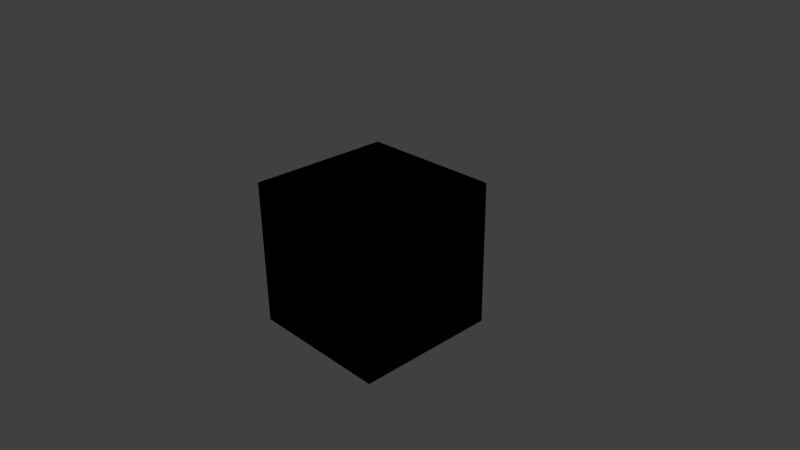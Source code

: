 # Source: special_nodes.blend  (saved by Blender 2.70.0; exported with 4.5.12 LTS)
import bpy
from mathutils import Matrix  # noqa: F401  (used for matrix-valued properties, if any)

bpy.ops.wm.read_factory_settings(use_empty=True)
scene = bpy.context.scene
scene.name = 'Scene'

# ---- collections
col_collection_1 = bpy.data.collections.new('Collection 1'); scene.collection.children.link(col_collection_1)

# ---- materials (node trees are filled in below, after node groups)
mat_material = bpy.data.materials.new('Material')
mat_material.alpha_threshold = 0.0
mat_material.use_transparent_shadow = False
mat_material.roughness = 0.5
mat_material.line_color = (0.0, 0.0, 0.0, 1.0)

# ---- node groups
ng_linear_to_srgb = bpy.data.node_groups.new('LINEAR_TO_SRGB', 'ShaderNodeTree')
_s = ng_linear_to_srgb.interface.new_socket(name='Image', in_out='OUTPUT', socket_type='NodeSocketColor')
_s.default_value = (0.0, 0.0, 0.0, 0.0)
_s = ng_linear_to_srgb.interface.new_socket(name='Image', in_out='INPUT', socket_type='NodeSocketColor')
_s.default_value = (0.8, 0.8, 0.8, 1.0)
_N = ng_linear_to_srgb.nodes; _L = ng_linear_to_srgb.links
n0 = _N.new('ShaderNodeMath'); n0.name = 'Math.001'; n0.location = (-2, 1)
n0.width = 120
n0.operation = 'POWER'
n1 = _N.new('ShaderNodeMath'); n1.name = 'Math'; n1.location = (-2, 164)
n1.width = 120
n1.operation = 'POWER'
n2 = _N.new('ShaderNodeMath'); n2.name = 'Math.002'; n2.location = (-2, -162)
n2.width = 120
n2.operation = 'POWER'
n3 = _N.new('ShaderNodeCombineColor'); n3.name = 'Combine RGB'; n3.location = (264, 15)
n3.width = 80
n4 = _N.new('ShaderNodeSeparateColor'); n4.name = 'Separate RGB'; n4.location = (-242, 68)
n4.width = 80
n5 = _N.new('ShaderNodeValue'); n5.name = 'Value'; n5.location = (-264, -164)
n5.width = 120
n5.outputs[0].default_value = 0.4545
n6 = _N.new('NodeGroupInput'); n6.name = 'Group Input'; n6.location = (-464, 0)
n7 = _N.new('NodeGroupOutput'); n7.name = 'Group Output'; n7.location = (464, 0)
_L.new(n4.outputs[0], n1.inputs[0])
_L.new(n4.outputs[1], n0.inputs[0])
_L.new(n4.outputs[2], n2.inputs[0])
_L.new(n5.outputs[0], n1.inputs[1])
_L.new(n5.outputs[0], n0.inputs[1])
_L.new(n5.outputs[0], n2.inputs[1])
_L.new(n1.outputs[0], n3.inputs[0])
_L.new(n0.outputs[0], n3.inputs[1])
_L.new(n2.outputs[0], n3.inputs[2])
_L.new(n6.outputs[0], n4.inputs[0])
_L.new(n3.outputs[0], n7.inputs[0])
n7.is_active_output = True
ng_srgb_to_linear = bpy.data.node_groups.new('SRGB_TO_LINEAR', 'ShaderNodeTree')
_s = ng_srgb_to_linear.interface.new_socket(name='Image', in_out='OUTPUT', socket_type='NodeSocketColor')
_s = ng_srgb_to_linear.interface.new_socket(name='Image', in_out='INPUT', socket_type='NodeSocketColor')
_s.default_value = (0.8, 0.8, 0.8, 1.0)
_N = ng_srgb_to_linear.nodes; _L = ng_srgb_to_linear.links
n0 = _N.new('ShaderNodeValue'); n0.name = 'Value.001'; n0.location = (-222, -199)
n0.width = 120
n0.outputs[0].default_value = 2.2
n1 = _N.new('ShaderNodeMath'); n1.name = 'Math.003'; n1.location = (-23, -157)
n1.width = 120
n1.operation = 'POWER'
n2 = _N.new('ShaderNodeMath'); n2.name = 'Math.004'; n2.location = (-27, 8)
n2.width = 120
n2.operation = 'POWER'
n3 = _N.new('ShaderNodeSeparateColor'); n3.name = 'Separate RGB.002'; n3.location = (-228, 72)
n3.width = 115
n4 = _N.new('ShaderNodeMath'); n4.name = 'Math.005'; n4.location = (-35, 199)
n4.width = 120
n4.operation = 'POWER'
n5 = _N.new('ShaderNodeCombineColor'); n5.name = 'Combine RGB.001'; n5.location = (228, 91)
n5.width = 80
n6 = _N.new('NodeGroupInput'); n6.name = 'Group Input'; n6.location = (-428, 0)
n7 = _N.new('NodeGroupOutput'); n7.name = 'Group Output'; n7.location = (428, 0)
_L.new(n3.outputs[0], n4.inputs[0])
_L.new(n3.outputs[1], n2.inputs[0])
_L.new(n3.outputs[2], n1.inputs[0])
_L.new(n0.outputs[0], n1.inputs[1])
_L.new(n0.outputs[0], n2.inputs[1])
_L.new(n0.outputs[0], n4.inputs[1])
_L.new(n4.outputs[0], n5.inputs[0])
_L.new(n2.outputs[0], n5.inputs[1])
_L.new(n1.outputs[0], n5.inputs[2])
_L.new(n6.outputs[0], n3.inputs[0])
_L.new(n5.outputs[0], n7.inputs[0])
n7.is_active_output = True
ng_replace = bpy.data.node_groups.new('REPLACE', 'ShaderNodeTree')
_s = ng_replace.interface.new_socket(name='Color', in_out='OUTPUT', socket_type='NodeSocketColor')
_s = ng_replace.interface.new_socket(name='Color1', in_out='INPUT', socket_type='NodeSocketColor')
_s = ng_replace.interface.new_socket(name='Color2', in_out='INPUT', socket_type='NodeSocketColor')
_N = ng_replace.nodes; _L = ng_replace.links
n0 = _N.new('NodeGroupOutput'); n0.name = 'Group Output'; n0.location = (-9, 3)
n1 = _N.new('NodeGroupInput'); n1.name = 'Group Input'; n1.location = (-200, 0)
_L.new(n1.outputs[0], n0.inputs[0])
n0.is_active_output = True
ng_normal_view = bpy.data.node_groups.new('NORMAL_VIEW', 'ShaderNodeTree')
_s = ng_normal_view.interface.new_socket(name='Vector', in_out='OUTPUT', socket_type='NodeSocketVector')
_s.min_value = 0.0
_s.max_value = 0.0
_s = ng_normal_view.interface.new_socket(name='Vector', in_out='INPUT', socket_type='NodeSocketVector')
_s.min_value = -1.0
_s.max_value = 1.0
_N = ng_normal_view.nodes; _L = ng_normal_view.links
n0 = _N.new('NodeGroupInput'); n0.name = 'Group Input'; n0.location = (-200, 0)
n1 = _N.new('NodeGroupOutput'); n1.name = 'Group Output'; n1.location = (-28, -5)
_L.new(n0.outputs[0], n1.inputs[0])
n1.is_active_output = True
ng_translucency = bpy.data.node_groups.new('TRANSLUCENCY', 'ShaderNodeTree')
_s = ng_translucency.interface.new_socket(name='Translucency', in_out='OUTPUT', socket_type='NodeSocketFloat')
_s.min_value = 0.0
_s.max_value = 0.0
_s = ng_translucency.interface.new_socket(name='Color', in_out='INPUT', socket_type='NodeSocketFloat')
_s.default_value = 1.0
_s.min_value = 0.0
_s.max_value = 1.0
_s = ng_translucency.interface.new_socket(name='Backside Factor', in_out='INPUT', socket_type='NodeSocketFloat')
_s.default_value = 1.0
_s.min_value = 0.0
_s.max_value = 100.0
_s = ng_translucency.interface.new_socket(name='Spot Hardness', in_out='INPUT', socket_type='NodeSocketFloat')
_s.default_value = 1000.0
_s.min_value = 0.0
_s = ng_translucency.interface.new_socket(name='Spot Intensity', in_out='INPUT', socket_type='NodeSocketFloat')
_s.default_value = 1.0
_s.min_value = 0.0
_s = ng_translucency.interface.new_socket(name='Spot Diffuse Factor', in_out='INPUT', socket_type='NodeSocketFloat')
_s.default_value = 1.0
_s.min_value = 0.0
_s.max_value = 1.0
_N = ng_translucency.nodes; _L = ng_translucency.links
n0 = _N.new('NodeGroupOutput'); n0.name = 'Group Output'; n0.location = (-31, -3)
n0.inputs[0].default_value = 0.0
n1 = _N.new('NodeGroupInput'); n1.name = 'Group Input'; n1.location = (-200, 0)
n0.is_active_output = True
ng_clamp = bpy.data.node_groups.new('CLAMP', 'ShaderNodeTree')
_s = ng_clamp.interface.new_socket(name='Image', in_out='OUTPUT', socket_type='NodeSocketColor')
_s.default_value = (0.0, 0.0, 0.0, 0.0)
_s = ng_clamp.interface.new_socket(name='Image', in_out='INPUT', socket_type='NodeSocketColor')
_s.default_value = (0.8, 0.8, 0.8, 1.0)
_N = ng_clamp.nodes; _L = ng_clamp.links
n0 = _N.new('ShaderNodeSeparateColor'); n0.name = 'Separate RGB.013'; n0.location = (-367, -17)
n1 = _N.new('ShaderNodeMath'); n1.name = 'Math.035'; n1.location = (-102, 181)
n1.operation = 'MINIMUM'
n1.inputs[1].default_value = 1.0
n2 = _N.new('ShaderNodeMath'); n2.name = 'Math.036'; n2.location = (79, 181)
n2.operation = 'MAXIMUM'
n2.inputs[1].default_value = 0.0
n3 = _N.new('ShaderNodeMath'); n3.name = 'Math.037'; n3.location = (-102, 4)
n3.operation = 'MINIMUM'
n3.inputs[1].default_value = 1.0
n4 = _N.new('ShaderNodeMath'); n4.name = 'Math.038'; n4.location = (79, 4)
n4.operation = 'MAXIMUM'
n4.inputs[1].default_value = 0.0
n5 = _N.new('ShaderNodeMath'); n5.name = 'Math.040'; n5.location = (79, -181)
n5.operation = 'MAXIMUM'
n5.inputs[1].default_value = 0.0
n6 = _N.new('ShaderNodeMath'); n6.name = 'Math.039'; n6.location = (-102, -181)
n6.operation = 'MINIMUM'
n6.inputs[1].default_value = 1.0
n7 = _N.new('ShaderNodeCombineColor'); n7.name = 'Combine RGB.006'; n7.location = (367, -27)
n8 = _N.new('NodeGroupInput'); n8.name = 'Group Input'; n8.location = (-585, -32)
n9 = _N.new('NodeGroupOutput'); n9.name = 'Group Output'; n9.location = (564, -27)
_L.new(n1.outputs[0], n2.inputs[0])
_L.new(n0.outputs[0], n1.inputs[0])
_L.new(n2.outputs[0], n7.inputs[0])
_L.new(n3.outputs[0], n4.inputs[0])
_L.new(n6.outputs[0], n5.inputs[0])
_L.new(n0.outputs[1], n3.inputs[0])
_L.new(n0.outputs[2], n6.inputs[0])
_L.new(n4.outputs[0], n7.inputs[1])
_L.new(n5.outputs[0], n7.inputs[2])
_L.new(n8.outputs[0], n0.inputs[0])
_L.new(n7.outputs[0], n9.inputs[0])
n9.is_active_output = True
ng_parallax = bpy.data.node_groups.new('PARALLAX', 'ShaderNodeTree')
_s = ng_parallax.interface.new_socket(name='UV', in_out='OUTPUT', socket_type='NodeSocketVector')
_s.min_value = 0.0
_s.max_value = 0.0
_s = ng_parallax.interface.new_socket(name='UV', in_out='INPUT', socket_type='NodeSocketVector')
_s.default_value = (0.5, 0.5, 0.5)
_s.min_value = -1e+04
_s.max_value = 1e+04
_s = ng_parallax.interface.new_socket(name='Color', in_out='INPUT', socket_type='NodeSocketColor')
_s.default_value = (0.5, 0.5, 0.5, 1.0)
_s = ng_parallax.interface.new_socket(name='Scale', in_out='INPUT', socket_type='NodeSocketFloat')
_s.default_value = 0.05
_s.min_value = 0.0
_s.max_value = 1.0
_s = ng_parallax.interface.new_socket(name='Steps', in_out='INPUT', socket_type='NodeSocketFloat')
_s.default_value = 5.0
_s.min_value = 0.0
_s.max_value = 50.0
_N = ng_parallax.nodes; _L = ng_parallax.links
n0 = _N.new('NodeGroupOutput'); n0.name = 'Group Output'; n0.location = (-26, 86)
n1 = _N.new('NodeGroupInput'); n1.name = 'Group Input'; n1.location = (-292, 102)
_L.new(n1.outputs[0], n0.inputs[0])
n0.is_active_output = True
ng_time = bpy.data.node_groups.new('TIME', 'ShaderNodeTree')
_s = ng_time.interface.new_socket(name='Value', in_out='OUTPUT', socket_type='NodeSocketFloat')
_s.default_value = 0.5
_N = ng_time.nodes; _L = ng_time.links
n0 = _N.new('NodeGroupOutput'); n0.name = 'Group Output'; n0.location = (200, 0)
n1 = _N.new('ShaderNodeValue'); n1.name = 'Value'; n1.location = (-2, 2)
n1.outputs[0].default_value = 0.0
_L.new(n1.outputs[0], n0.inputs[0])
n0.is_active_output = True

# ---- material node trees
mat_material.use_nodes = True; mat_material.node_tree.nodes.clear()
_N = mat_material.node_tree.nodes; _L = mat_material.node_tree.links
n0 = _N.new('ShaderNodeGroup'); n0.name = 'Group'; n0.location = (146, 561)
n0.width = 179
n0.node_tree = ng_linear_to_srgb
n0.inputs[0].default_value = (0.8, 0.8, 0.8, 1.0)
n1 = _N.new('ShaderNodeGroup'); n1.name = 'Group.002'; n1.location = (140, 449)
n1.width = 183
n1.node_tree = ng_srgb_to_linear
n1.inputs[0].default_value = (0.8, 0.8, 0.8, 1.0)
n2 = _N.new('ShaderNodeGroup'); n2.name = 'Group.001'; n2.location = (464, 574)
n2.width = 138
n2.node_tree = ng_replace
n2.inputs[0].default_value = (0.0, 0.0, 0.0, 1.0)
n2.inputs[1].default_value = (0.0, 0.0, 0.0, 1.0)
n3 = _N.new('ShaderNodeGroup'); n3.name = 'Group.003'; n3.location = (710, 558)
n3.width = 176
n3.node_tree = ng_normal_view
n3.inputs[0].default_value = (0.0, 0.0, 0.0)
n4 = _N.new('ShaderNodeGroup'); n4.name = 'Group.005'; n4.location = (138, 293)
n4.width = 202
n4.node_tree = ng_translucency
n4.inputs[0].default_value = 1.0
n4.inputs[1].default_value = 1.0
n4.inputs[2].default_value = 1000.0
n4.inputs[3].default_value = 1.0
n4.inputs[4].default_value = 1.0
n5 = _N.new('ShaderNodeGroup'); n5.name = 'Group.004'; n5.location = (471, 416)
n5.width = 138
n5.node_tree = ng_clamp
n5.inputs[0].default_value = (0.8, 0.8, 0.8, 1.0)
n6 = _N.new('ShaderNodeGroup'); n6.name = 'Group.006'; n6.location = (472, 284)
n6.width = 120
n6.node_tree = ng_parallax
n6.inputs[0].default_value = (0.5, 0.5, 0.5)
n6.inputs[1].default_value = (0.5, 0.5, 0.5, 1.0)
n6.inputs[2].default_value = 0.05
n6.inputs[3].default_value = 5.0
n7 = _N.new('NodeUndefined'); n7.name = 'Output'; n7.location = (710, 411)
n7.inputs[0].default_value = (0.0, 1.0, 0.0, 1.0)
n7.inputs[1].default_value = 1.0
n8 = _N.new('ShaderNodeGroup'); n8.name = 'Group.007'; n8.location = (703, 190)
n8.width = 168
n8.node_tree = ng_time

# ---- world
world_world = bpy.data.worlds.new('World'); scene.world = world_world
world_world.color = (0.05088, 0.05088, 0.05088)
world_world.use_sun_shadow = False
world_world.sun_shadow_jitter_overblur = 0.0
world_world.cycles.sampling_method = 'MANUAL'
world_world.cycles.sample_map_resolution = 256

# ---- cameras
cam_camera = bpy.data.cameras.new('Camera')
cam_camera.clip_end = 100.0
cam_camera.lens = 35.0
cam_camera.sensor_width = 32.0
cam_camera.sensor_height = 18.0
cam_camera.ortho_scale = 7.314
cam_camera.dof.focus_distance = 0.0
cam_camera.dof.aperture_fstop = 128.0

# ---- lights
light_lamp = bpy.data.lights.new('Lamp', 'POINT')
light_lamp.transmission_factor = 0.0
light_lamp.cutoff_distance = 30.0
light_lamp.energy = 100.0
light_lamp.shadow_buffer_clip_start = 1.001
light_lamp.shadow_soft_size = 0.1
light_lamp.shadow_maximum_resolution = 0.006
light_lamp.use_absolute_resolution = True
light_lamp.cycles.use_multiple_importance_sampling = False

# ---- meshes
me_cube = bpy.data.meshes.new('Cube')
me_cube.from_pydata([(-1.0, -1.0, -1.0), (-1.0, 1.0, -1.0), (1.0, 1.0, -1.0), (1.0, -1.0, -1.0), (-1.0, -1.0, 1.0), (-1.0, 1.0, 1.0), (1.0, 1.0, 1.0), (1.0, -1.0, 1.0)], [], [(4, 5, 1, 0), (5, 6, 2, 1), (6, 7, 3, 2), (7, 4, 0, 3), (0, 1, 2, 3), (7, 6, 5, 4)])
me_cube.materials.append(mat_material)
me_cube.use_remesh_preserve_volume = False
me_cube.use_remesh_preserve_attributes = False
me_cube.use_mirror_vertex_groups = False
me_cube.update()

# ---- objects
ob_cube = bpy.data.objects.new('Cube', me_cube)
ob_lamp = bpy.data.objects.new('Lamp', light_lamp)
ob_camera = bpy.data.objects.new('Camera', cam_camera)

# ---- transforms, parenting, visibility, modifiers, constraints
ob_cube.location = (0.0, 0.0, 0.0)
ob_cube.lineart.crease_threshold = 0.0
ob_lamp.location = (4.076, 1.005, 5.904)
ob_lamp.rotation_euler = (0.6503, 0.05522, 1.866)
ob_lamp.lock_rotations_4d = False
ob_lamp.empty_display_type = 'ARROWS'
ob_lamp.color = (0.0, 0.0, 0.0, 0.0)
ob_lamp.lineart.crease_threshold = 0.0
ob_camera.location = (7.481, -6.508, 5.344)
ob_camera.rotation_euler = (1.109, 0.01082, 0.8149)
ob_camera.lock_rotations_4d = False
ob_camera.empty_display_type = 'ARROWS'
ob_camera.color = (0.0, 0.0, 0.0, 0.0)
ob_camera.display_type = 'WIRE'
ob_camera.lineart.crease_threshold = 0.0

# ---- collection membership
col_collection_1.objects.link(ob_cube)
col_collection_1.objects.link(ob_lamp)
col_collection_1.objects.link(ob_camera)

# ---- scene / render settings (as saved in the file)
scene.camera = ob_camera
scene.frame_start = 1; scene.frame_end = 250; scene.frame_set(1)
scene.render.engine = 'BLENDER_EEVEE_NEXT'
scene.render.image_settings.color_mode = 'RGB'
scene.render.image_settings.compression = 90
scene.render.resolution_percentage = 50
scene.render.dither_intensity = 0.0
scene.cycles.use_denoising = False
scene.cycles.samples = 10
scene.cycles.sampling_pattern = 'TABULATED_SOBOL'
scene.cycles.light_sampling_threshold = 0.0
scene.cycles.use_adaptive_sampling = False
scene.cycles.use_light_tree = False
scene.cycles.blur_glossy = 0.0
scene.cycles.volume_bounces = 1
scene.cycles.pixel_filter_type = 'GAUSSIAN'
scene.cycles.sample_clamp_indirect = 0.0
scene.view_settings.view_transform = 'Standard'
bpy.context.view_layer.update()
